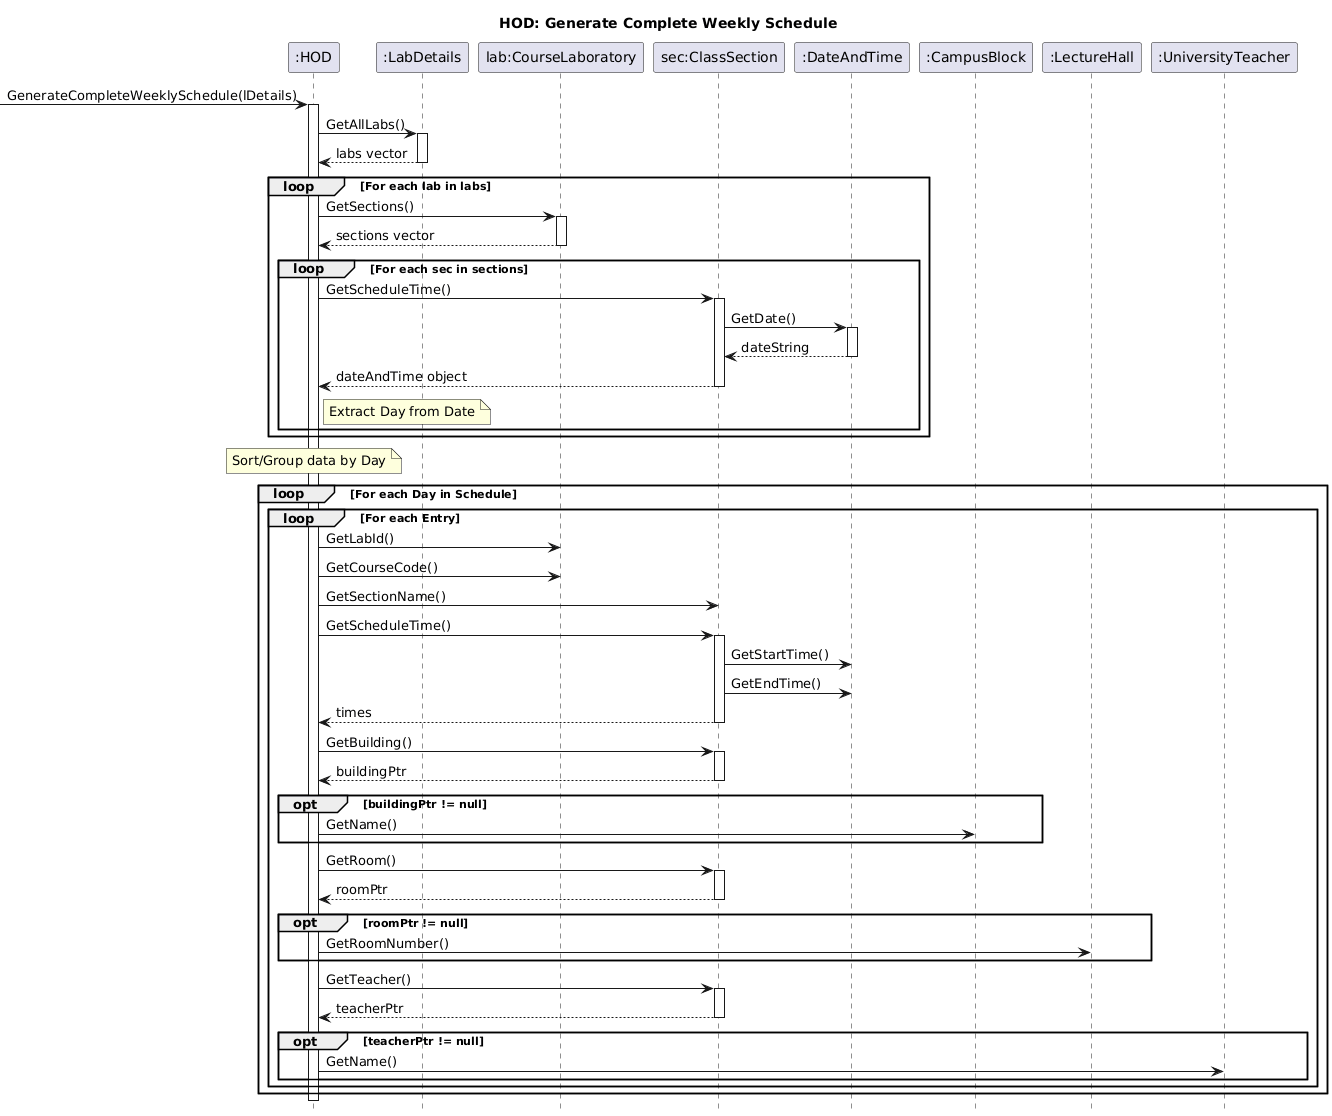

The diagram above was rendered by PlantUML. Its source (embedded in the PNG):
@startuml
hide footbox
title HOD: Generate Complete Weekly Schedule

participant ":HOD" as HOD
participant ":LabDetails" as LD
participant "lab:CourseLaboratory" as CL
participant "sec:ClassSection" as CS
participant ":DateAndTime" as DT
participant ":CampusBlock" as CB
participant ":LectureHall" as LH
participant ":UniversityTeacher" as UT

[-> HOD : GenerateCompleteWeeklySchedule(lDetails)
activate HOD

HOD -> LD : GetAllLabs()
activate LD
return labs vector

loop For each lab in labs
    HOD -> CL : GetSections()
    activate CL
    return sections vector
    
    loop For each sec in sections
        HOD -> CS : GetScheduleTime()
        activate CS
        CS -> DT : GetDate()
        activate DT
        return dateString
        return dateAndTime object
        
        note right of HOD: Extract Day from Date
    end
end

note over HOD: Sort/Group data by Day

loop For each Day in Schedule
    loop For each Entry
        HOD -> CL : GetLabId()
        HOD -> CL : GetCourseCode()
        
        HOD -> CS : GetSectionName()
        HOD -> CS : GetScheduleTime()
        activate CS
        CS -> DT : GetStartTime()
        CS -> DT : GetEndTime()
        return times
        
        HOD -> CS : GetBuilding()
        activate CS
        return buildingPtr
        opt buildingPtr != null
            HOD -> CB : GetName()
        end

        HOD -> CS : GetRoom()
        activate CS
        return roomPtr
        opt roomPtr != null
            HOD -> LH : GetRoomNumber()
        end

        HOD -> CS : GetTeacher()
        activate CS
        return teacherPtr
        opt teacherPtr != null
            HOD -> UT : GetName()
        end
    end
end

deactivate HOD
@enduml